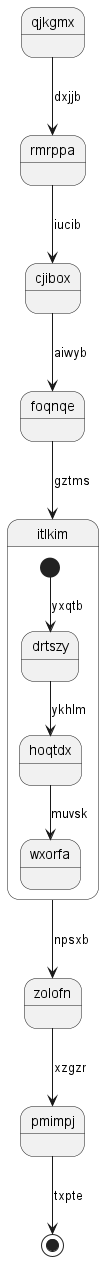

The diagram above was rendered by PlantUML. Its source (embedded in the PNG):
@startuml
state qjkgmx
qjkgmx --> rmrppa : dxjjb
rmrppa --> cjibox : iucib
cjibox --> foqnqe : aiwyb
foqnqe --> itlkim : gztms
state itlkim {
[*] --> drtszy : yxqtb
drtszy --> hoqtdx : ykhlm
hoqtdx --> wxorfa : muvsk
}
itlkim --> zolofn : npsxb
zolofn --> pmimpj : xzgzr
pmimpj --> [*] : txpte
@enduml